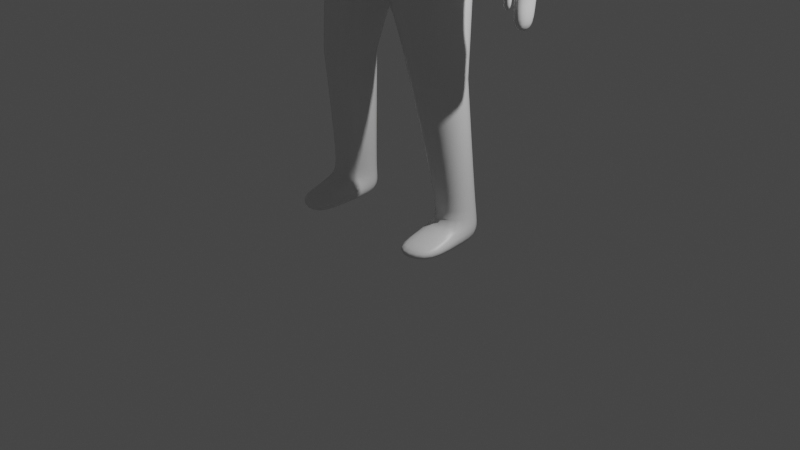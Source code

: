 # Source: character3.blend  (saved by Blender 2.92.15; exported with 4.5.12 LTS)
import bpy
from mathutils import Matrix  # noqa: F401  (used for matrix-valued properties, if any)

bpy.ops.wm.read_factory_settings(use_empty=True)
scene = bpy.context.scene
scene.name = 'Scene'

# ---- collections
col_collection = bpy.data.collections.new('Collection'); scene.collection.children.link(col_collection)

# ---- materials (node trees are filled in below, after node groups)
mat_material = bpy.data.materials.new('Material')
mat_material.alpha_threshold = 0.0
mat_material.use_transparent_shadow = False
mat_material.line_color = (0.0, 0.0, 0.0, 1.0)

# ---- material node trees
mat_material.use_nodes = True; mat_material.node_tree.nodes.clear()
_N = mat_material.node_tree.nodes; _L = mat_material.node_tree.links
n0 = _N.new('ShaderNodeOutputMaterial'); n0.name = 'Material Output'; n0.location = (300, 300)
n1 = _N.new('ShaderNodeBsdfPrincipled'); n1.name = 'Principled BSDF'; n1.location = (10, 300)
n1.distribution = 'GGX'
n1.subsurface_method = 'BURLEY'
n1.inputs[2].default_value = 0.4
n1.inputs[3].default_value = 1.45
n1.inputs[27].default_value = (0.0, 0.0, 0.0, 1.0)
n1.inputs[28].default_value = 1.0
_L.new(n1.outputs[0], n0.inputs[0])
n0.is_active_output = True

# ---- world
world_world = bpy.data.worlds.new('World'); scene.world = world_world
world_world.use_nodes = True; world_world.node_tree.nodes.clear()
_N = world_world.node_tree.nodes; _L = world_world.node_tree.links
n0 = _N.new('ShaderNodeOutputWorld'); n0.name = 'World Output'; n0.location = (300, 300)
n1 = _N.new('ShaderNodeBackground'); n1.name = 'Background'; n1.location = (10, 300)
n1.inputs[0].default_value = (0.05088, 0.05088, 0.05088, 1.0)
_L.new(n1.outputs[0], n0.inputs[0])
n0.is_active_output = True
world_world.color = (0.05088, 0.05088, 0.05088)
world_world.use_sun_shadow = False
world_world.sun_shadow_jitter_overblur = 0.0

# ---- cameras
cam_camera = bpy.data.cameras.new('Camera')
cam_camera.clip_end = 100.0
cam_camera.ortho_scale = 7.314

# ---- lights
light_light = bpy.data.lights.new('Light', 'POINT')
light_light.transmission_factor = 0.0
light_light.energy = 1000.0
light_light.shadow_soft_size = 0.1
light_light.shadow_maximum_resolution = 0.006
light_light.use_absolute_resolution = True

# ---- meshes
me_cube = bpy.data.meshes.new('Cube')
me_cube.from_pydata([(0.0, 0.3601, 5.37), (0.4119, 0.2177, 5.323), (0.0, -0.1649, 5.385), (0.4239, -0.09384, 5.321), (1.521, 0.3012, 3.597), (1.2, 0.2922, 3.571), (1.551, -0.1219, 3.62), (1.231, -0.1314, 3.577), (1.536, -0.05759, 2.519), (1.507, 0.2036, 2.501), (1.401, -0.07156, 2.513), (1.371, 0.1901, 2.502), (0.8924, 0.1627, 1.661), (0.9073, -0.3027, 1.663), (0.3526, 0.2517, 1.653), (0.3744, -0.4351, 1.655), (0.5428, 0.3447, 0.232), (0.5083, -0.1527, 0.2332), (0.9212, 0.2801, 0.2393), (0.9786, -0.1769, 0.24), (1.528, -0.1679, 2.671), (1.543, 0.2346, 2.676), (1.408, -0.09354, 2.69), (1.377, 0.2194, 2.68), (1.223, -0.1869, 4.992), (1.202, 0.3423, 4.978), (1.148, -0.1488, 5.021), (1.108, 0.3358, 4.992), (0.0, 0.4849, 4.784), (0.7657, -0.2187, 4.614), (0.0, -0.5873, 4.785), (0.7387, 0.3104, 4.615), (0.3744, -0.4351, 1.655), (0.3526, 0.2517, 1.653), (0.9073, -0.3027, 1.663), (0.8924, 0.1627, 1.661), (0.0, -0.5788, 2.772), (0.0, 0.4917, 2.892), (0.8433, -0.3686, 3.076), (0.8434, 0.3612, 3.076), (0.5422, 0.3423, 0.002692), (0.5078, -0.1551, 0.003921), (0.9201, 0.2775, 0.01011), (0.9774, -0.1795, 0.01089), (0.512, -0.6617, 0.1331), (0.9703, -0.572, 0.1399), (0.5151, -0.6631, 0.004283), (0.973, -0.5736, 0.0112), (0.9405, -0.1358, 0.363), (0.8954, 0.2626, 0.3623), (0.5482, 0.3217, 0.3557), (0.5247, -0.1324, 0.3569), (0.0, -0.5959, 4.404), (0.0, -0.3886, 5.206), (0.0, 0.4741, 4.548), (0.0, 0.4693, 5.236), (0.6254, -0.3717, 4.253), (1.113, -0.1604, 5.16), (0.6239, 0.3557, 4.267), (1.079, 0.3238, 5.145), (0.7496, -0.3503, 3.708), (0.7483, 0.3783, 3.711), (0.0, 0.4908, 3.588), (0.0, -0.5793, 3.455), (0.4365, -0.03666, 5.707), (0.0, -0.1934, 5.782), (0.4248, 0.2747, 5.71), (0.0, 0.3316, 5.767), (0.0, -0.182, 6.851), (0.0, 0.5068, 6.855), (0.5464, 0.3354, 6.708), (0.5592, -0.1397, 6.717), (0.5151, -0.3789, 6.546), (0.0, -0.4269, 6.584), (0.0, -0.1456, 5.676), (0.0, 0.2768, 5.666), (0.3123, 0.2495, 5.615), (0.3217, -0.001048, 5.613), (0.4365, -0.03666, 5.707), (0.0, -0.1911, 5.673), (0.4248, 0.2747, 5.71), (0.0, 0.3316, 5.767), (0.0, 0.5006, 6.191), (0.5974, 0.3547, 6.154), (0.6092, -0.1204, 6.159), (0.0, 0.5068, 6.855), (0.5464, 0.3354, 6.708), (0.5592, -0.1397, 6.717), (0.4578, -0.3876, 5.92), (0.0, -0.432, 5.797), (0.4844, -0.3833, 6.197), (0.0, -0.4313, 6.229), (0.5151, -0.3789, 6.546), (0.0, -0.4269, 6.584), (0.0, -0.1521, 5.714), (0.0, 0.2703, 5.703), (1.513, 0.1889, 2.228), (1.377, 0.1754, 2.229), (1.407, -0.08625, 2.24), (1.542, -0.07229, 2.246), (1.393, -0.09677, 2.64), (1.529, -0.0882, 2.653), (1.377, 0.2194, 2.68), (1.543, 0.2346, 2.676), (1.425, -0.151, 2.66), (1.486, -0.229, 2.673), (1.412, -0.1543, 2.613), (1.488, -0.1045, 2.618), (1.388, -0.1436, 2.456), (1.483, -0.2145, 2.458), (1.393, -0.1476, 2.459), (1.503, -0.09079, 2.454), (1.512, -0.04941, 2.91), (1.5, 0.1581, 2.913), (1.408, 0.1507, 2.915), (1.424, -0.02512, 2.92)], [(95, 81), (79, 94)], [(74, 77, 64, 65), (77, 76, 66, 64), (53, 57, 3, 2), (59, 55, 0, 1), (76, 75, 67, 66), (24, 29, 7, 6), (29, 31, 5, 7), (49, 48, 19, 18), (31, 25, 4, 5), (25, 24, 6, 4), (100, 102, 11, 10), (43, 19, 45, 47), (50, 49, 18, 16), (48, 51, 17, 19), (51, 50, 16, 17), (101, 100, 10, 8), (103, 101, 8, 9), (9, 8, 99, 96), (113, 112, 20, 21), (114, 113, 21, 23), (115, 114, 23, 22), (102, 103, 9, 11), (112, 115, 22, 20), (59, 57, 26, 27), (31, 59, 27, 25), (25, 27, 26, 24), (56, 29, 30, 52), (58, 31, 29, 56), (54, 28, 31, 58), (36, 37, 33, 32), (38, 36, 32, 34), (37, 39, 35, 33), (60, 63, 36, 38), (62, 61, 39, 37), (40, 42, 43, 41), (17, 16, 40, 41), (18, 19, 43, 42), (16, 18, 42, 40), (45, 44, 46, 47), (19, 17, 44, 45), (17, 41, 46, 44), (41, 43, 47, 46), (15, 14, 50, 51), (13, 15, 51, 48), (14, 12, 49, 50), (12, 13, 48, 49), (39, 38, 34, 35), (28, 55, 59, 31), (57, 29, 24, 26), (61, 60, 38, 39), (29, 57, 53, 30), (57, 59, 1, 3), (56, 52, 63, 60), (54, 58, 61, 62), (58, 56, 60, 61), (70, 69, 68, 71), (71, 68, 73, 72), (1, 0, 75, 76), (3, 1, 76, 77), (2, 3, 77, 74), (79, 78, 88, 89), (84, 87, 92, 90), (80, 81, 82, 83), (78, 80, 83, 84), (83, 82, 85, 86), (84, 83, 86, 87), (89, 88, 90, 91), (91, 90, 92, 93), (78, 84, 90, 88), (98, 97, 96, 99), (11, 9, 96, 97), (10, 11, 97, 98), (8, 10, 98, 99), (23, 21, 103, 102), (21, 20, 101, 103), (100, 101, 107, 106), (22, 23, 102, 100), (107, 105, 109, 111), (20, 22, 104, 105), (22, 100, 106, 104), (101, 20, 105, 107), (109, 108, 110, 111), (105, 104, 108, 109), (106, 107, 111, 110), (104, 106, 110, 108), (6, 7, 115, 112), (7, 5, 114, 115), (5, 4, 113, 114), (4, 6, 112, 113)])
me_cube.polygons.foreach_set('use_smooth', [True] * 89)
_uv = me_cube.uv_layers.new(name='UVMap')
_uv.uv.foreach_set('vector', [0.625, 1.0, 0.625, 0.75, 0.625, 0.75, 0.625, 1.0, 0.625, 0.75, 0.625, 0.5, 0.625, 0.5, 0.625, 0.75, 0.625, 1.0, 0.625, 0.75, 0.625, 0.75, 0.625, 1.0, 0.625, 0.5, 0.625, 0.25, 0.625, 0.25, 0.625, 0.5, 0.625, 0.5, 0.625, 0.25, 0.625, 0.25, 0.625, 0.5, 0.4216, 0.75, 0.4216, 0.75, 0.4216, 0.75, 0.4216, 0.75, 0.4216, 0.75, 0.4216, 0.5, 0.4216, 0.5, 0.4216, 0.75, 0.375, 0.5, 0.375, 0.75, 0.375, 0.75, 0.375, 0.5, 0.4216, 0.5, 0.4216, 0.5, 0.4216, 0.5, 0.4216, 0.5, 0.4216, 0.5, 0.4216, 0.75, 0.4216, 0.75, 0.4216, 0.5, 0.4216, 0.75, 0.4216, 0.5, 0.4216, 0.5, 0.4216, 0.75, 0.375, 0.75, 0.375, 0.75, 0.375, 0.75, 0.375, 0.75, 0.375, 0.25, 0.375, 0.5, 0.375, 0.5, 0.375, 0.25, 0.375, 0.75, 0.375, 1.0, 0.375, 1.0, 0.375, 0.75, 0.0, 0.0, 0.0, 0.0, 0.0, 0.0, 0.0, 0.0, 0.4216, 0.75, 0.4216, 0.75, 0.4216, 0.75, 0.4216, 0.75, 0.4216, 0.5, 0.4216, 0.75, 0.4216, 0.75, 0.4216, 0.5, 0.4216, 0.5, 0.4216, 0.75, 0.4216, 0.75, 0.4216, 0.5, 0.4216, 0.5, 0.4216, 0.75, 0.4216, 0.75, 0.4216, 0.5, 0.4216, 0.5, 0.4216, 0.5, 0.4216, 0.5, 0.4216, 0.5, 0.4216, 0.75, 0.4216, 0.5, 0.4216, 0.5, 0.4216, 0.75, 0.4216, 0.5, 0.4216, 0.5, 0.4216, 0.5, 0.4216, 0.5, 0.4216, 0.75, 0.4216, 0.75, 0.4216, 0.75, 0.4216, 0.75, 0.625, 0.5, 0.625, 0.75, 0.625, 0.75, 0.625, 0.5, 0.4216, 0.5, 0.625, 0.5, 0.625, 0.5, 0.4216, 0.5, 0.4216, 0.5, 0.625, 0.5, 0.625, 0.75, 0.4216, 0.75, 0.375, 0.75, 0.4216, 0.75, 0.4216, 1.0, 0.375, 1.0, 0.375, 0.5, 0.4216, 0.5, 0.4216, 0.75, 0.375, 0.75, 0.375, 0.25, 0.4216, 0.25, 0.4216, 0.5, 0.375, 0.5, 0.0, 0.0, 0.0, 0.0, 0.0, 0.0, 0.0, 0.0, 0.375, 0.75, 0.375, 1.0, 0.375, 1.0, 0.375, 0.75, 0.375, 0.25, 0.375, 0.5, 0.375, 0.5, 0.375, 0.25, 0.375, 0.75, 0.375, 1.0, 0.375, 1.0, 0.375, 0.75, 0.375, 0.25, 0.375, 0.5, 0.375, 0.5, 0.375, 0.25, 0.125, 0.5, 0.375, 0.5, 0.375, 0.75, 0.125, 0.75, 0.0, 0.0, 0.0, 0.0, 0.0, 0.0, 0.0, 0.0, 0.375, 0.5, 0.375, 0.75, 0.375, 0.75, 0.375, 0.5, 0.375, 0.25, 0.375, 0.5, 0.375, 0.5, 0.375, 0.25, 0.375, 0.75, 0.375, 1.0, 0.375, 1.0, 0.375, 0.75, 0.375, 0.75, 0.375, 1.0, 0.375, 1.0, 0.375, 0.75, 0.0, 0.0, 0.0, 0.0, 0.0, 0.0, 0.0, 0.0, 0.125, 0.75, 0.375, 0.75, 0.375, 0.75, 0.125, 0.75, 0.0, 0.0, 0.0, 0.0, 0.0, 0.0, 0.0, 0.0, 0.375, 0.75, 0.375, 1.0, 0.375, 1.0, 0.375, 0.75, 0.375, 0.25, 0.375, 0.5, 0.375, 0.5, 0.375, 0.25, 0.375, 0.5, 0.375, 0.75, 0.375, 0.75, 0.375, 0.5, 0.375, 0.5, 0.375, 0.75, 0.375, 0.75, 0.375, 0.5, 0.4216, 0.25, 0.625, 0.25, 0.625, 0.5, 0.4216, 0.5, 0.625, 0.75, 0.4216, 0.75, 0.4216, 0.75, 0.625, 0.75, 0.375, 0.5, 0.375, 0.75, 0.375, 0.75, 0.375, 0.5, 0.4216, 0.75, 0.625, 0.75, 0.625, 1.0, 0.4216, 1.0, 0.625, 0.75, 0.625, 0.5, 0.625, 0.5, 0.625, 0.75, 0.375, 0.75, 0.375, 1.0, 0.375, 1.0, 0.375, 0.75, 0.375, 0.25, 0.375, 0.5, 0.375, 0.5, 0.375, 0.25, 0.375, 0.5, 0.375, 0.75, 0.375, 0.75, 0.375, 0.5, 0.625, 0.5, 0.875, 0.5, 0.875, 0.75, 0.625, 0.75, 0.625, 0.75, 0.875, 0.75, 0.875, 0.75, 0.625, 0.75, 0.625, 0.5, 0.625, 0.25, 0.625, 0.25, 0.625, 0.5, 0.625, 0.75, 0.625, 0.5, 0.625, 0.5, 0.625, 0.75, 0.625, 1.0, 0.625, 0.75, 0.625, 0.75, 0.625, 1.0, 0.625, 1.0, 0.625, 0.75, 0.625, 0.75, 0.625, 1.0, 0.625, 0.75, 0.625, 0.75, 0.625, 0.75, 0.625, 0.75, 0.625, 0.5, 0.625, 0.25, 0.625, 0.25, 0.625, 0.5, 0.625, 0.75, 0.625, 0.5, 0.625, 0.5, 0.625, 0.75, 0.625, 0.5, 0.625, 0.25, 0.625, 0.25, 0.625, 0.5, 0.625, 0.75, 0.625, 0.5, 0.625, 0.5, 0.625, 0.75, 0.625, 1.0, 0.625, 0.75, 0.625, 0.75, 0.625, 1.0, 0.625, 1.0, 0.625, 0.75, 0.625, 0.75, 0.625, 1.0, 0.625, 0.75, 0.625, 0.75, 0.625, 0.75, 0.625, 0.75, 0.4216, 0.75, 0.4216, 0.5, 0.4216, 0.5, 0.4216, 0.75, 0.4216, 0.5, 0.4216, 0.5, 0.4216, 0.5, 0.4216, 0.5, 0.4216, 0.75, 0.4216, 0.5, 0.4216, 0.5, 0.4216, 0.75, 0.4216, 0.75, 0.4216, 0.75, 0.4216, 0.75, 0.4216, 0.75, 0.4216, 0.5, 0.4216, 0.5, 0.4216, 0.5, 0.4216, 0.5, 0.4216, 0.5, 0.4216, 0.75, 0.4216, 0.75, 0.4216, 0.5, 0.4216, 0.75, 0.4216, 0.75, 0.4216, 0.75, 0.4216, 0.75, 0.4216, 0.75, 0.4216, 0.5, 0.4216, 0.5, 0.4216, 0.75, 0.4216, 0.75, 0.4216, 0.75, 0.4216, 0.75, 0.4216, 0.75, 0.4216, 0.75, 0.4216, 0.75, 0.4216, 0.75, 0.4216, 0.75, 0.4216, 0.75, 0.4216, 0.75, 0.4216, 0.75, 0.4216, 0.75, 0.4216, 0.75, 0.4216, 0.75, 0.4216, 0.75, 0.4216, 0.75, 0.4216, 0.75, 0.4216, 0.75, 0.4216, 0.75, 0.4216, 0.75, 0.4216, 0.75, 0.4216, 0.75, 0.4216, 0.75, 0.4216, 0.75, 0.4216, 0.75, 0.4216, 0.75, 0.4216, 0.75, 0.4216, 0.75, 0.4216, 0.75, 0.4216, 0.75, 0.4216, 0.75, 0.4216, 0.75, 0.4216, 0.75, 0.4216, 0.75, 0.4216, 0.75, 0.4216, 0.75, 0.4216, 0.75, 0.4216, 0.5, 0.4216, 0.5, 0.4216, 0.75, 0.4216, 0.5, 0.4216, 0.5, 0.4216, 0.5, 0.4216, 0.5, 0.4216, 0.5, 0.4216, 0.75, 0.4216, 0.75, 0.4216, 0.5])
me_cube.materials.append(mat_material)
me_cube.use_remesh_preserve_volume = False
me_cube.use_remesh_preserve_attributes = False
me_cube.use_mirror_vertex_groups = False
me_cube.update()
arm_armature = bpy.data.armatures.new('Armature')  # bones are not reproduced

# ---- objects
ob_cube = bpy.data.objects.new('Cube', me_cube)
ob_light = bpy.data.objects.new('Light', light_light)
ob_camera = bpy.data.objects.new('Camera', cam_camera)
ob_armature = bpy.data.objects.new('Armature', arm_armature)

# ---- transforms, parenting, visibility, modifiers, constraints
ob_cube.parent = ob_armature
ob_cube.location = (0.0, 0.0, 0.0)
ob_cube.lock_rotations_4d = False
ob_cube.empty_display_type = 'ARROWS'
ob_cube.lineart.crease_threshold = 0.0
_vg = ob_cube.vertex_groups.new(name='Root')
for _i, _w in zip([32, 33, 36, 37, 38, 39, 60, 61, 62, 63], [0.01187, 0.01088, 0.7687, 0.8279, 0.09319, 0.08715, 0.01123, 0.01306, 0.09668, 0.1407]): _vg.add([_i], _w, 'REPLACE')
_vg = ob_cube.vertex_groups.new(name='Spain1')
for _i, _w in zip([28, 30, 36, 37, 38, 39, 52, 54, 56, 58, 60, 61, 62, 63], [0.002091, 0.01448, 0.05502, 0.0308, 0.04703, 0.03146, 0.1254, 0.09829, 0.1303, 0.1373, 0.6837, 0.6992, 0.7346, 0.6644]): _vg.add([_i], _w, 'REPLACE')
_vg = ob_cube.vertex_groups.new(name='Spain2')
for _i, _w in zip([0, 1, 2, 3, 28, 29, 30, 31, 52, 53, 54, 55, 56, 58, 59, 60, 61, 62, 63, 64, 66, 67, 75, 76, 77, 94, 95], [0.2748, 0.06746, 0.1161, 0.0534, 0.7399, 0.07619, 0.7711, 0.07383, 0.7419, 0.6895, 0.775, 0.573, 0.6278, 0.5886, 0.004353, 0.1248, 0.1143, 0.1082, 0.116, 0.004987, 0.04721, 0.09782, 0.1283, 0.05385, 0.01016, 1.0, 1.0]): _vg.add([_i], _w, 'REPLACE')
_vg = ob_cube.vertex_groups.new(name='Head')
for _i, _w in zip([0, 1, 2, 3, 28, 53, 55, 64, 65, 66, 67, 68, 69, 70, 71, 72, 73, 74, 75, 76, 77, 78, 79, 80, 81, 82, 83, 84, 85, 86, 87, 88, 89, 90, 91, 92, 93], [0.193, 0.1066, 0.1561, 0.06628, 0.007296, 0.01719, 0.08712, 0.7555, 0.8544, 0.6977, 0.6776, 1.0, 1.0, 1.0, 1.0, 1.0, 1.0, 0.8302, 0.6211, 0.6376, 0.6998, 1.0, 1.0, 1.0, 1.0, 1.0, 1.0, 1.0, 1.0, 1.0, 1.0, 1.0, 1.0, 1.0, 1.0, 1.0, 1.0]): _vg.add([_i], _w, 'REPLACE')
_vg = ob_cube.vertex_groups.new(name='Shoulder.L')
for _i, _w in zip([0, 1, 2, 3, 24, 25, 26, 27, 28, 29, 30, 31, 52, 53, 54, 55, 57, 59, 64, 65, 66, 67, 74, 75, 76, 77], [0.519, 0.8016, 0.7196, 0.866, 0.05265, 0.05304, 0.4964, 0.4918, 0.1113, 0.04917, 0.08624, 0.04555, 0.000343, 0.2332, 0.01247, 0.2957, 0.8562, 0.8364, 0.2129, 0.1256, 0.2472, 0.219, 0.1459, 0.2446, 0.3002, 0.2653]): _vg.add([_i], _w, 'REPLACE')
_vg = ob_cube.vertex_groups.new(name='UpperArm.L')
for _i, _w in zip([24, 25, 26, 27, 28, 29, 30, 31, 52, 53, 54, 55, 56, 57, 58, 59, 60, 61], [0.912, 0.9091, 0.494, 0.4948, 0.08686, 0.8358, 0.08752, 0.8387, 0.06749, 0.01438, 0.06779, 0.01697, 0.1893, 0.1174, 0.2203, 0.1261, 0.02057, 0.03131]): _vg.add([_i], _w, 'REPLACE')
_vg = ob_cube.vertex_groups.new(name='LoverArm.L')
for _i, _w in zip([4, 5, 6, 7, 20, 21, 22, 23, 25, 100, 101, 104, 105, 106, 107, 108, 109, 110, 111, 112, 113, 114, 115], [0.9916, 0.9902, 0.9882, 0.9887, 0.06937, 0.06046, 0.07275, 0.06582, 0.003173, 0.009421, 0.005087, 0.03998, 0.04198, 0.03035, 0.02761, 0.02919, 0.03018, 0.02934, 0.0296, 0.9788, 0.9807, 0.9834, 0.9889]): _vg.add([_i], _w, 'REPLACE')
_vg = ob_cube.vertex_groups.new(name='Hand.L')
for _i, _w in zip([8, 9, 10, 11, 20, 21, 22, 23, 96, 97, 98, 99, 100, 101, 102, 103, 104, 105, 106, 107, 108, 109, 110, 111], [0.9973, 0.9977, 0.9973, 0.998, 0.9306, 0.9395, 0.9272, 0.9342, 0.9995, 0.9995, 0.9995, 0.9995, 0.9703, 0.9725, 0.9798, 0.9791, 0.955, 0.954, 0.9598, 0.9612, 0.9604, 0.9599, 0.9603, 0.9602]): _vg.add([_i], _w, 'REPLACE')
_vg = ob_cube.vertex_groups.new(name='Shoulder.R')
_vg = ob_cube.vertex_groups.new(name='UpperArm.R')
_vg = ob_cube.vertex_groups.new(name='LoverArm.R')
_vg = ob_cube.vertex_groups.new(name='Hand.R')
_vg = ob_cube.vertex_groups.new(name='UpperLeg.L')
for _i, _w in zip([32, 33, 34, 35, 36, 37, 38, 39, 52, 56, 58, 60, 61, 62, 63], [0.966, 0.9673, 0.9909, 0.9946, 0.1463, 0.1243, 0.01819, 3.749e-05, 0.0, 0.0, 0.0, 0.01294, 0.002916, 0.0278, 0.0582]): _vg.add([_i], _w, 'REPLACE')
_vg = ob_cube.vertex_groups.new(name='LowerLeg.L')
for _i, _w in zip([12, 13, 14, 15, 16, 17, 18, 19, 40, 41, 42, 43, 48, 49, 50, 51], [0.9989, 0.9992, 0.9985, 0.999, 0.5196, 0.09011, 0.5088, 0.0578, 0.4658, 0.04096, 0.4595, 0.006914, 0.9728, 0.9705, 0.9622, 0.9653]): _vg.add([_i], _w, 'REPLACE')
_vg = ob_cube.vertex_groups.new(name='Foot.L')
for _i, _w in zip([16, 17, 18, 19, 40, 41, 42, 43, 44, 45, 46, 47, 48, 49, 50, 51], [0.4804, 0.9099, 0.4912, 0.9422, 0.5342, 0.9545, 0.5405, 0.9715, 0.9934, 0.996, 0.9964, 0.9976, 0.004467, 0.008958, 0.02552, 0.01938]): _vg.add([_i], _w, 'REPLACE')
_vg = ob_cube.vertex_groups.new(name='UpperLeg.R')
_vg = ob_cube.vertex_groups.new(name='LowerLeg.R')
_vg = ob_cube.vertex_groups.new(name='Foot.R')
_m = ob_cube.modifiers.new('Mirror', 'MIRROR')
_m.use_clip = True
_m = ob_cube.modifiers.new('Subdivision', 'SUBSURF')
_m.uv_smooth = 'PRESERVE_CORNERS'
_m.levels = 2
_m = ob_cube.modifiers.new('Armature', 'ARMATURE')
_m.object = ob_armature
ob_light.location = (4.076, 1.005, 5.904)
ob_light.rotation_euler = (0.6503, 0.05522, 1.866)
ob_light.lock_rotations_4d = False
ob_light.empty_display_type = 'ARROWS'
ob_light.color = (0.0, 0.0, 0.0, 0.0)
ob_light.lineart.crease_threshold = 0.0
ob_camera.location = (7.359, -6.926, 4.958)
ob_camera.rotation_euler = (1.109, 0.0, 0.8149)
ob_camera.lock_rotations_4d = False
ob_camera.empty_display_type = 'ARROWS'
ob_camera.color = (0.0, 0.0, 0.0, 0.0)
ob_camera.display_type = 'WIRE'
ob_camera.lineart.crease_threshold = 0.0
ob_armature.location = (0.0, 0.0, 0.0)
ob_armature.show_in_front = True
ob_armature.lineart.crease_threshold = 0.0

# ---- collection membership
col_collection.objects.link(ob_cube)
col_collection.objects.link(ob_light)
col_collection.objects.link(ob_camera)
col_collection.objects.link(ob_armature)

# ---- scene / render settings (as saved in the file)
scene.camera = ob_camera
scene.frame_start = 1; scene.frame_end = 150; scene.frame_set(98)
scene.render.engine = 'BLENDER_EEVEE_NEXT'
scene.cycles.use_denoising = False
scene.cycles.samples = 128
scene.cycles.sampling_pattern = 'TABULATED_SOBOL'
scene.cycles.use_adaptive_sampling = False
scene.cycles.use_light_tree = False
scene.view_settings.view_transform = 'Filmic'
bpy.context.view_layer.update()
